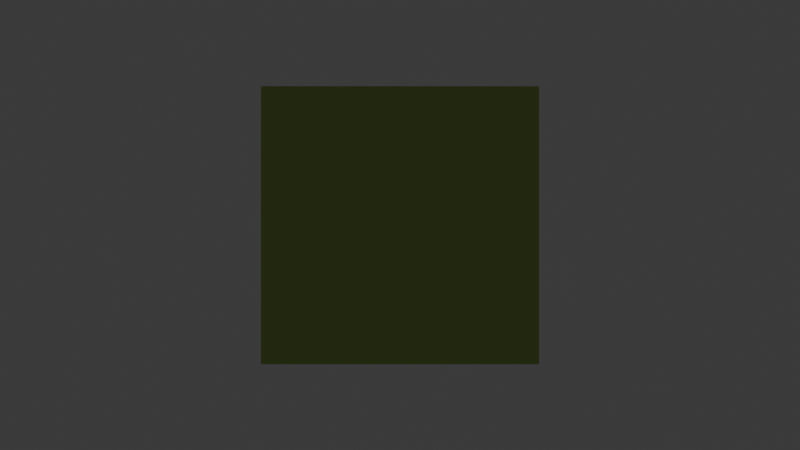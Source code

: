 # Source: Mix_Materal_Shader.blend  (saved by Blender 5.1.29; exported with 4.5.12 LTS)
import bpy
from mathutils import Matrix  # noqa: F401  (used for matrix-valued properties, if any)

bpy.ops.wm.read_factory_settings(use_empty=True)
scene = bpy.context.scene
scene.name = 'Scene'

# ---- collections
col_cemera = bpy.data.collections.new('Cemera'); scene.collection.children.link(col_cemera)
col_mix_metrial_collection = bpy.data.collections.new('Mix_Metrial_Collection'); scene.collection.children.link(col_mix_metrial_collection)

# ---- images (referenced by path relative to the original .blend; pixels are not part of the script)
import os
ASSET_DIR = os.environ.get("B2B_ASSET_DIR", "")  # directory of the original .blend (textures are referenced by path, not embedded)
HERE = os.path.dirname(os.path.abspath(__file__))  # packed textures are extracted next to this script under _unpacked/

def load_image(name, relpath, width, height, colorspace="sRGB"):
    """Load a texture the original file referenced (path relative to the .blend, or extracted next to this script)."""
    p = next((c for c in (os.path.join(HERE, relpath), os.path.join(ASSET_DIR, relpath)) if relpath and os.path.exists(c)), "")
    if p:
        img = bpy.data.images.load(p, check_existing=True)
        img.name = name
    else:  # same state as the original file: an image datablock whose file is absent (Cycles renders it pink)
        img = bpy.data.images.new(name, width, height)
        img.source = "FILE"
        img.filepath = "//" + (relpath or name)
    img.colorspace_settings.name = colorspace
    return img
img_mix_alpha = load_image('Mix_Alpha', 'Mix_Alpha.png', 1024, 1024, 'Non-Color')

# ---- materials (node trees are filled in below, after node groups)
mat_mix_material_node = bpy.data.materials.new('Mix_Material_Node')

# ---- node groups
ng_mix_material = bpy.data.node_groups.new('Mix Material', 'ShaderNodeTree')
_s = ng_mix_material.interface.new_socket(name='Base Color', in_out='OUTPUT', socket_type='NodeSocketColor')
_s.default_value = (0.8, 0.8, 0.8, 1.0)
_s = ng_mix_material.interface.new_socket(name='AO', in_out='OUTPUT', socket_type='NodeSocketFloat')
_s.min_value = 0.0
_s.max_value = 1.0
_s = ng_mix_material.interface.new_socket(name='Metallic', in_out='OUTPUT', socket_type='NodeSocketFloat')
_s.min_value = 0.0
_s.max_value = 1.0
_s = ng_mix_material.interface.new_socket(name='Roughness', in_out='OUTPUT', socket_type='NodeSocketFloat')
_s.min_value = 0.0
_s.max_value = 1.0
_s = ng_mix_material.interface.new_socket(name='Alpha', in_out='OUTPUT', socket_type='NodeSocketFloat')
_s.default_value = 1.0
_s.min_value = 0.0
_s.max_value = 1.0
_s = ng_mix_material.interface.new_socket(name='Normal', in_out='OUTPUT', socket_type='NodeSocketColor')
_s.default_value = (0.5, 0.5, 1.0, 1.0)
_s = ng_mix_material.interface.new_socket(name='Displacement', in_out='OUTPUT', socket_type='NodeSocketFloat')
_s.min_value = 0.0
_s.max_value = 1.0
_s = ng_mix_material.interface.new_socket(name='Emission Color', in_out='OUTPUT', socket_type='NodeSocketColor')
_s.default_value = (1.0, 1.0, 1.0, 1.0)
_s = ng_mix_material.interface.new_socket(name='Emission Strength', in_out='OUTPUT', socket_type='NodeSocketFloat')
_s.min_value = 0.0
_s.max_value = 999.0
ng_mix_material.interface.new_panel('Material A')
_s = ng_mix_material.interface.new_socket(name='Base Color A', in_out='INPUT', socket_type='NodeSocketColor')
_s = ng_mix_material.interface.new_socket(name='AO  A', in_out='INPUT', socket_type='NodeSocketFloat')
_s.min_value = 0.0
_s.max_value = 1.0
_s = ng_mix_material.interface.new_socket(name='Metallic A', in_out='INPUT', socket_type='NodeSocketFloat')
_s.min_value = 0.0
_s.max_value = 1.0
_s = ng_mix_material.interface.new_socket(name='Roughness A', in_out='INPUT', socket_type='NodeSocketFloat')
_s.min_value = 0.0
_s.max_value = 1.0
_s = ng_mix_material.interface.new_socket(name='Alpha A', in_out='INPUT', socket_type='NodeSocketFloat')
_s.min_value = 0.0
_s.max_value = 1.0
_s = ng_mix_material.interface.new_socket(name='Normal A', in_out='INPUT', socket_type='NodeSocketColor')
_s.default_value = (0.5, 0.5, 1.0, 1.0)
_s = ng_mix_material.interface.new_socket(name='Displacement A', in_out='INPUT', socket_type='NodeSocketFloat')
_s.min_value = 0.0
_s.max_value = 1.0
_s = ng_mix_material.interface.new_socket(name='Emission Color A', in_out='INPUT', socket_type='NodeSocketColor')
_s.default_value = (1.0, 1.0, 1.0, 1.0)
_s = ng_mix_material.interface.new_socket(name='Emission Strength A', in_out='INPUT', socket_type='NodeSocketFloat')
_s.min_value = 0.0
_s.max_value = 999.0
ng_mix_material.interface.new_panel('Factor')
_s = ng_mix_material.interface.new_socket(name='Mix (Factor) A+B', in_out='INPUT', socket_type='NodeSocketFloat')
_s.min_value = 0.0
_s.max_value = 1.0
ng_mix_material.interface.new_panel('Material B')
_s = ng_mix_material.interface.new_socket(name='Base Color B', in_out='INPUT', socket_type='NodeSocketColor')
_s = ng_mix_material.interface.new_socket(name='AO B', in_out='INPUT', socket_type='NodeSocketFloat')
_s.min_value = 0.0
_s.max_value = 1.0
_s = ng_mix_material.interface.new_socket(name='Metallic B', in_out='INPUT', socket_type='NodeSocketFloat')
_s.min_value = 0.0
_s.max_value = 1.0
_s = ng_mix_material.interface.new_socket(name='Roughness B', in_out='INPUT', socket_type='NodeSocketFloat')
_s.min_value = 0.0
_s.max_value = 1.0
_s = ng_mix_material.interface.new_socket(name='Alpha B', in_out='INPUT', socket_type='NodeSocketFloat')
_s.min_value = 0.0
_s.max_value = 1.0
_s = ng_mix_material.interface.new_socket(name='Normal B', in_out='INPUT', socket_type='NodeSocketColor')
_s.default_value = (0.5, 0.5, 1.0, 1.0)
_s = ng_mix_material.interface.new_socket(name='Displacement B', in_out='INPUT', socket_type='NodeSocketFloat')
_s.min_value = 0.0
_s.max_value = 1.0
_s = ng_mix_material.interface.new_socket(name='Emission Color B', in_out='INPUT', socket_type='NodeSocketColor')
_s.default_value = (1.0, 1.0, 1.0, 1.0)
_s = ng_mix_material.interface.new_socket(name='Emission Strength B', in_out='INPUT', socket_type='NodeSocketFloat')
_s.min_value = 0.0
_s.max_value = 999.0
_N = ng_mix_material.nodes; _L = ng_mix_material.links
n0 = _N.new('NodeGroupOutput'); n0.name = 'Mix Material Output'; n0.location = (780, -520)
n0.width = 200
n1 = _N.new('NodeGroupInput'); n1.name = 'Group Input'; n1.location = (-640, -820)
n2 = _N.new('ShaderNodeMix'); n2.name = 'Mix.001'; n2.location = (320, 240)
n2.label = 'Mix Base Color'
n2.data_type = 'RGBA'
n3 = _N.new('ShaderNodeMix'); n3.name = 'Mix.002'; n3.location = (320, -380)
n3.label = 'MiX Metalic'
n4 = _N.new('ShaderNodeMix'); n4.name = 'Mix.003'; n4.location = (320, -660)
n4.label = 'MiX Roughness'
n5 = _N.new('ShaderNodeMix'); n5.name = 'Mix.004'; n5.location = (320, -980)
n5.label = 'MiX Alpha'
n6 = _N.new('NodeGroupInput'); n6.name = 'Group Input.001'; n6.location = (-640, -60)
n7 = _N.new('NodeGroupInput'); n7.name = 'Group Input.002'; n7.location = (-640, -620)
n7.hide = True
n8 = _N.new('NodeReroute'); n8.name = 'Reroute'; n8.location = (0, -640)
n8.width = 10
n8.socket_idname = 'NodeSocketFloat'
n9 = _N.new('ShaderNodeMix'); n9.name = 'Mix.005'; n9.location = (320, -1260)
n9.label = 'Mix Normal'
n9.data_type = 'RGBA'
n10 = _N.new('ShaderNodeMix'); n10.name = 'Mix.006'; n10.location = (320, -1620)
n10.label = 'MiX Disp'
n11 = _N.new('ShaderNodeMix'); n11.name = 'Mix.007'; n11.location = (320, -100)
n11.label = 'MiX AO'
n12 = _N.new('ShaderNodeMix'); n12.name = 'Mix.008'; n12.location = (320, -1860)
n12.label = 'Mix Emission'
n12.data_type = 'RGBA'
n13 = _N.new('ShaderNodeMix'); n13.name = 'Mix.009'; n13.location = (320, -2120)
n13.label = 'MiX Emission Strength'
_L.new(n1.outputs[10], n2.inputs[7])
_L.new(n1.outputs[12], n3.inputs[3])
_L.new(n1.outputs[13], n4.inputs[3])
_L.new(n1.outputs[14], n5.inputs[3])
_L.new(n6.outputs[0], n2.inputs[6])
_L.new(n6.outputs[2], n3.inputs[2])
_L.new(n6.outputs[3], n4.inputs[2])
_L.new(n6.outputs[4], n5.inputs[2])
_L.new(n8.outputs[0], n3.inputs[0])
_L.new(n8.outputs[0], n2.inputs[0])
_L.new(n7.outputs[9], n8.inputs[0])
_L.new(n8.outputs[0], n4.inputs[0])
_L.new(n8.outputs[0], n5.inputs[0])
_L.new(n1.outputs[15], n9.inputs[7])
_L.new(n6.outputs[5], n9.inputs[6])
_L.new(n8.outputs[0], n9.inputs[0])
_L.new(n8.outputs[0], n10.inputs[0])
_L.new(n1.outputs[16], n10.inputs[3])
_L.new(n6.outputs[6], n10.inputs[2])
_L.new(n2.outputs[2], n0.inputs[0])
_L.new(n6.outputs[1], n11.inputs[2])
_L.new(n1.outputs[11], n11.inputs[3])
_L.new(n8.outputs[0], n11.inputs[0])
_L.new(n11.outputs[0], n0.inputs[1])
_L.new(n3.outputs[0], n0.inputs[2])
_L.new(n4.outputs[0], n0.inputs[3])
_L.new(n5.outputs[0], n0.inputs[4])
_L.new(n9.outputs[2], n0.inputs[5])
_L.new(n10.outputs[0], n0.inputs[6])
_L.new(n8.outputs[0], n12.inputs[0])
_L.new(n8.outputs[0], n13.inputs[0])
_L.new(n6.outputs[7], n12.inputs[6])
_L.new(n6.outputs[8], n13.inputs[2])
_L.new(n1.outputs[17], n12.inputs[7])
_L.new(n1.outputs[18], n13.inputs[3])
_L.new(n12.outputs[2], n0.inputs[7])
_L.new(n13.outputs[0], n0.inputs[8])
n0.is_active_output = True
ng_material_a = bpy.data.node_groups.new('Material A', 'ShaderNodeTree')
_s = ng_material_a.interface.new_socket(name='Base Color', in_out='OUTPUT', socket_type='NodeSocketColor')
_s.default_value = (0.1923, 0.8, 0.1746, 1.0)
_s = ng_material_a.interface.new_socket(name='AO', in_out='OUTPUT', socket_type='NodeSocketFloat')
_s.default_value = 1.0
_s.min_value = 0.0
_s.max_value = 1.0
_s = ng_material_a.interface.new_socket(name='Metallic', in_out='OUTPUT', socket_type='NodeSocketFloat')
_s.default_value = 0.5
_s.min_value = 0.0
_s.max_value = 1.0
_s = ng_material_a.interface.new_socket(name='Roughness', in_out='OUTPUT', socket_type='NodeSocketFloat')
_s.default_value = 0.5
_s.min_value = 0.0
_s.max_value = 1.0
_s = ng_material_a.interface.new_socket(name='Alpha', in_out='OUTPUT', socket_type='NodeSocketFloat')
_s.default_value = 2.0
_s.min_value = 0.0
_s.max_value = 1.0
_s = ng_material_a.interface.new_socket(name='Normal', in_out='OUTPUT', socket_type='NodeSocketColor')
_s.default_value = (0.5, 0.5, 1.0, 1.0)
_s = ng_material_a.interface.new_socket(name='Displacement', in_out='OUTPUT', socket_type='NodeSocketFloat')
_s.min_value = 0.0
_s.max_value = 1.0
_s = ng_material_a.interface.new_socket(name='Emission Color', in_out='OUTPUT', socket_type='NodeSocketColor')
_s.default_value = (1.0, 1.0, 1.0, 1.0)
_s = ng_material_a.interface.new_socket(name='Emission Strength', in_out='OUTPUT', socket_type='NodeSocketFloat')
_s.min_value = 0.0
_s.max_value = 999.0
_s = ng_material_a.interface.new_socket(name='Vector', in_out='INPUT', socket_type='NodeSocketVector')
_N = ng_material_a.nodes; _L = ng_material_a.links
n0 = _N.new('NodeGroupOutput'); n0.name = 'Group Output'; n0.location = (920, 220)
n0.width = 180
n0.inputs[0].default_value = (0.1923, 0.8, 0.1746, 1.0)
n0.inputs[1].default_value = 1.0
n0.inputs[2].default_value = 0.5
n0.inputs[3].default_value = 0.5
n0.inputs[4].default_value = 1.0
n0.inputs[5].default_value = (0.5, 0.5, 1.0, 1.0)
n0.inputs[6].default_value = 0.0
n0.inputs[7].default_value = (0.8, 0.8, 0.8, 1.0)
n0.inputs[8].default_value = 5.96e-08
n1 = _N.new('NodeGroupInput'); n1.name = 'Group Input'; n1.location = (-640, 140)
n0.is_active_output = True
ng_material_b = bpy.data.node_groups.new('Material B', 'ShaderNodeTree')
_s = ng_material_b.interface.new_socket(name='Base Color', in_out='OUTPUT', socket_type='NodeSocketColor')
_s.default_value = (1.0, 0.07867, 0.1298, 1.0)
_s = ng_material_b.interface.new_socket(name='AO', in_out='OUTPUT', socket_type='NodeSocketFloat')
_s.default_value = 1.0
_s.min_value = 0.0
_s.max_value = 1.0
_s = ng_material_b.interface.new_socket(name='Metallic', in_out='OUTPUT', socket_type='NodeSocketFloat')
_s.default_value = 0.5
_s.min_value = 0.0
_s.max_value = 1.0
_s = ng_material_b.interface.new_socket(name='Roughness', in_out='OUTPUT', socket_type='NodeSocketFloat')
_s.default_value = 0.5
_s.min_value = 0.0
_s.max_value = 1.0
_s = ng_material_b.interface.new_socket(name='Alpha', in_out='OUTPUT', socket_type='NodeSocketFloat')
_s.default_value = 1.0
_s.min_value = 0.0
_s.max_value = 1.0
_s = ng_material_b.interface.new_socket(name='Normal', in_out='OUTPUT', socket_type='NodeSocketColor')
_s.default_value = (0.5, 0.5, 1.0, 1.0)
_s = ng_material_b.interface.new_socket(name='Displacement', in_out='OUTPUT', socket_type='NodeSocketFloat')
_s.min_value = 0.0
_s.max_value = 1.0
_s = ng_material_b.interface.new_socket(name='Emission Color', in_out='OUTPUT', socket_type='NodeSocketColor')
_s.default_value = (1.0, 1.0, 1.0, 1.0)
_s = ng_material_b.interface.new_socket(name='Emission Strength', in_out='OUTPUT', socket_type='NodeSocketFloat')
_s.min_value = 0.0
_s.max_value = 999.0
_s = ng_material_b.interface.new_socket(name='Vector', in_out='INPUT', socket_type='NodeSocketVector')
_N = ng_material_b.nodes; _L = ng_material_b.links
n0 = _N.new('NodeGroupOutput'); n0.name = 'Group Output'; n0.location = (900, -40)
n0.width = 200
n0.inputs[0].default_value = (1.0, 0.07867, 0.1298, 1.0)
n0.inputs[1].default_value = 1.0
n0.inputs[2].default_value = 0.5
n0.inputs[3].default_value = 0.5
n0.inputs[4].default_value = 1.0
n0.inputs[5].default_value = (0.5, 0.5, 1.0, 1.0)
n0.inputs[6].default_value = 0.0
n0.inputs[7].default_value = (1.0, 1.0, 1.0, 1.0)
n0.inputs[8].default_value = 0.0
n1 = _N.new('NodeGroupInput'); n1.name = 'Group Input'; n1.location = (-740, -120)
n0.is_active_output = True

# ---- material node trees
mat_mix_material_node.use_nodes = True; mat_mix_material_node.node_tree.nodes.clear()
_N = mat_mix_material_node.node_tree.nodes; _L = mat_mix_material_node.node_tree.links
n0 = _N.new('ShaderNodeBsdfPrincipled'); n0.name = 'Principled BSDF'; n0.location = (-1120, 340)
n1 = _N.new('ShaderNodeDisplacement'); n1.name = 'Displacement'; n1.location = (-1340, -120)
n1.width = 160
n2 = _N.new('ShaderNodeGroup'); n2.name = 'Group.001'; n2.location = (-1720, 300)
n2.width = 300
n2.node_tree = ng_mix_material
n3 = _N.new('ShaderNodeNormalMap'); n3.name = 'Normal Map'; n3.location = (-1340, 120)
n3.width = 160
n4 = _N.new('ShaderNodeGroup'); n4.name = 'Group.002'; n4.location = (-2060, 220)
n4.node_tree = ng_material_a
n5 = _N.new('ShaderNodeGroup'); n5.name = 'Group.004'; n5.location = (-2060, -160)
n5.label = 'Material B'
n5.node_tree = ng_material_b
n6 = _N.new('ShaderNodeOutputMaterial'); n6.name = 'Material Output'; n6.location = (-780, 300)
n7 = _N.new('ShaderNodeTexImage'); n7.name = 'Image Texture'; n7.location = (-2400, -80)
n7.image = img_mix_alpha
n8 = _N.new('ShaderNodeMapping'); n8.name = 'Mapping'; n8.location = (-2600, -80)
n9 = _N.new('ShaderNodeTexCoord'); n9.name = 'Texture Coordinate'; n9.location = (-2780, -80)
n10 = _N.new('ShaderNodeMix'); n10.name = 'Apply AO'; n10.location = (-1340, 460)
n10.label = 'Apply AO'
n10.width = 160
n10.data_type = 'RGBA'
n10.blend_type = 'MULTIPLY'
n10.inputs[0].default_value = 1.0
n11 = _N.new('ShaderNodeMapping'); n11.name = 'Mapping.001'; n11.location = (-2600, 340)
n12 = _N.new('ShaderNodeTexCoord'); n12.name = 'Texture Coordinate.001'; n12.location = (-2780, 340)
n13 = _N.new('ShaderNodeMapping'); n13.name = 'Mapping.002'; n13.location = (-2600, -500)
n14 = _N.new('ShaderNodeTexCoord'); n14.name = 'Texture Coordinate.002'; n14.location = (-2780, -500)
_L.new(n2.outputs[6], n1.inputs[0])
_L.new(n10.outputs[2], n0.inputs[0])
_L.new(n2.outputs[3], n0.inputs[2])
_L.new(n3.outputs[0], n0.inputs[5])
_L.new(n4.outputs[0], n2.inputs[0])
_L.new(n4.outputs[1], n2.inputs[1])
_L.new(n4.outputs[2], n2.inputs[2])
_L.new(n4.outputs[3], n2.inputs[3])
_L.new(n4.outputs[6], n2.inputs[6])
_L.new(n4.outputs[5], n2.inputs[5])
_L.new(n4.outputs[4], n2.inputs[4])
_L.new(n5.outputs[0], n2.inputs[10])
_L.new(n5.outputs[1], n2.inputs[11])
_L.new(n5.outputs[2], n2.inputs[12])
_L.new(n5.outputs[3], n2.inputs[13])
_L.new(n5.outputs[4], n2.inputs[14])
_L.new(n5.outputs[5], n2.inputs[15])
_L.new(n5.outputs[6], n2.inputs[16])
_L.new(n2.outputs[5], n3.inputs[1])
_L.new(n1.outputs[0], n6.inputs[2])
_L.new(n7.outputs[0], n2.inputs[9])
_L.new(n8.outputs[0], n7.inputs[0])
_L.new(n9.outputs[2], n8.inputs[0])
_L.new(n2.outputs[2], n0.inputs[1])
_L.new(n2.outputs[4], n0.inputs[4])
_L.new(n2.outputs[0], n10.inputs[6])
_L.new(n2.outputs[1], n10.inputs[7])
_L.new(n0.outputs[0], n6.inputs[0])
_L.new(n12.outputs[2], n11.inputs[0])
_L.new(n11.outputs[0], n4.inputs[0])
_L.new(n14.outputs[2], n13.inputs[0])
_L.new(n13.outputs[0], n5.inputs[0])
_L.new(n2.outputs[8], n0.inputs[28])
_L.new(n2.outputs[7], n0.inputs[27])
_L.new(n4.outputs[7], n2.inputs[7])
_L.new(n4.outputs[8], n2.inputs[8])
_L.new(n5.outputs[7], n2.inputs[17])
_L.new(n5.outputs[8], n2.inputs[18])
n6.is_active_output = True

# ---- world
world_world = bpy.data.worlds.new('World'); scene.world = world_world
world_world.use_nodes = True; world_world.node_tree.nodes.clear()
_N = world_world.node_tree.nodes; _L = world_world.node_tree.links
n0 = _N.new('ShaderNodeOutputWorld'); n0.name = 'World Output'; n0.location = (200, 100)
n1 = _N.new('ShaderNodeBackground'); n1.name = 'Background'; n1.location = (-200, 100)
n1.inputs[0].default_value = (0.05088, 0.05088, 0.05088, 1.0)
_L.new(n1.outputs[0], n0.inputs[0])
n0.is_active_output = True
world_world.color = (0.05088, 0.05088, 0.05088)
world_world.sun_shadow_jitter_overblur = 0.0

# ---- cameras
cam_camera = bpy.data.cameras.new('Camera')

# ---- meshes
me_cube = bpy.data.meshes.new('Cube')
me_cube.from_pydata([(-1.0, -1.0, -1.0), (-1.0, -1.0, 1.0), (-1.0, 1.0, -1.0), (-1.0, 1.0, 1.0), (1.0, -1.0, -1.0), (1.0, -1.0, 1.0), (1.0, 1.0, -1.0), (1.0, 1.0, 1.0), (0.327, 1.0, -1.0), (-0.327, 1.0, -1.0), (0.327, 1.0, 1.0), (-0.327, 1.0, 1.0), (0.327, -1.0, -1.0), (-0.327, -1.0, -1.0), (-0.327, -1.0, 1.0), (0.327, -1.0, 1.0), (-1.0, -0.327, -1.0), (-1.0, 0.327, -1.0), (-1.0, 0.327, 1.0), (-1.0, -0.327, 1.0), (1.0, 0.327, -1.0), (1.0, -0.327, -1.0), (1.0, -0.327, 1.0), (1.0, 0.327, 1.0), (-0.327, -0.327, 1.0), (0.327, -0.327, 1.0), (0.327, 0.327, 1.0), (-0.327, 0.327, 1.0), (0.327, -0.327, -1.0), (-0.327, -0.327, -1.0), (-0.327, 0.327, -1.0), (0.327, 0.327, -1.0), (-1.0, -1.0, -0.327), (-1.0, -1.0, 0.327), (-1.0, 1.0, -0.327), (-1.0, 1.0, 0.327), (1.0, 1.0, -0.327), (1.0, 1.0, 0.327), (1.0, -1.0, -0.327), (1.0, -1.0, 0.327), (-0.327, -1.0, -0.327), (0.327, -1.0, -0.327), (0.327, -1.0, 0.327), (-0.327, -1.0, 0.327), (0.327, 1.0, -0.327), (-0.327, 1.0, -0.327), (-0.327, 1.0, 0.327), (0.327, 1.0, 0.327), (1.0, -0.327, -0.327), (1.0, 0.327, -0.327), (1.0, 0.327, 0.327), (1.0, -0.327, 0.327), (-1.0, 0.327, -0.327), (-1.0, -0.327, -0.327), (-1.0, -0.327, 0.327), (-1.0, 0.327, 0.327)], [], [(24, 25, 26, 27), (28, 29, 30, 31), (40, 41, 42, 43), (44, 45, 46, 47), (48, 49, 50, 51), (52, 53, 54, 55), (24, 14, 15, 25), (28, 12, 13, 29), (40, 13, 12, 41), (44, 8, 9, 45), (11, 27, 26, 10), (8, 31, 30, 9), (29, 16, 17, 30), (25, 22, 23, 26), (19, 24, 27, 18), (21, 28, 31, 20), (48, 21, 20, 49), (52, 17, 16, 53), (14, 43, 42, 15), (10, 47, 46, 11), (22, 51, 50, 23), (18, 55, 54, 19), (33, 54, 53, 32), (37, 50, 49, 36), (35, 46, 45, 34), (39, 42, 41, 38), (43, 33, 32, 40), (51, 39, 38, 48), (47, 37, 36, 44), (55, 35, 34, 52), (2, 34, 45, 9), (8, 6, 20, 31), (8, 44, 36, 6), (2, 9, 30, 17), (7, 10, 26, 23), (35, 3, 11, 46), (47, 10, 7, 37), (11, 3, 18, 27), (4, 38, 41, 12), (16, 29, 13, 0), (28, 21, 4, 12), (13, 40, 32, 0), (24, 19, 1, 14), (39, 5, 15, 42), (43, 14, 1, 33), (22, 25, 15, 5), (0, 32, 53, 16), (17, 52, 34, 2), (33, 1, 19, 54), (55, 18, 3, 35), (6, 36, 49, 20), (21, 48, 38, 4), (37, 7, 23, 50), (51, 22, 5, 39)])
_uv = me_cube.uv_layers.new(name='UVMap')
_uv.uv.foreach_set('vector', [0.7909, 0.6659, 0.7091, 0.6659, 0.7091, 0.5841, 0.7909, 0.5841, 0.2909, 0.6659, 0.2091, 0.6659, 0.2091, 0.5841, 0.2909, 0.5841, 0.4591, 0.9159, 0.4591, 0.8341, 0.5409, 0.8341, 0.5409, 0.9159, 0.4591, 0.4159, 0.4591, 0.3341, 0.5409, 0.3341, 0.5409, 0.4159, 0.4591, 0.6659, 0.4591, 0.5841, 0.5409, 0.5841, 0.5409, 0.6659, 0.4591, 0.1659, 0.4591, 0.08413, 0.5409, 0.08413, 0.5409, 0.1659, 0.7909, 0.6659, 0.7909, 0.75, 0.7091, 0.75, 0.7091, 0.6659, 0.2909, 0.6659, 0.2909, 0.75, 0.2091, 0.75, 0.2091, 0.6659, 0.4591, 0.9159, 0.375, 0.9159, 0.375, 0.8341, 0.4591, 0.8341, 0.4591, 0.4159, 0.375, 0.4159, 0.375, 0.3341, 0.4591, 0.3341, 0.7909, 0.5, 0.7909, 0.5841, 0.7091, 0.5841, 0.7091, 0.5, 0.2909, 0.5, 0.2909, 0.5841, 0.2091, 0.5841, 0.2091, 0.5, 0.2091, 0.6659, 0.125, 0.6659, 0.125, 0.5841, 0.2091, 0.5841, 0.7091, 0.6659, 0.625, 0.6659, 0.625, 0.5841, 0.7091, 0.5841, 0.875, 0.6659, 0.7909, 0.6659, 0.7909, 0.5841, 0.875, 0.5841, 0.375, 0.6659, 0.2909, 0.6659, 0.2909, 0.5841, 0.375, 0.5841, 0.4591, 0.6659, 0.375, 0.6659, 0.375, 0.5841, 0.4591, 0.5841, 0.4591, 0.1659, 0.375, 0.1659, 0.375, 0.08413, 0.4591, 0.08413, 0.625, 0.9159, 0.5409, 0.9159, 0.5409, 0.8341, 0.625, 0.8341, 0.625, 0.4159, 0.5409, 0.4159, 0.5409, 0.3341, 0.625, 0.3341, 0.625, 0.6659, 0.5409, 0.6659, 0.5409, 0.5841, 0.625, 0.5841, 0.625, 0.1659, 0.5409, 0.1659, 0.5409, 0.08413, 0.625, 0.08413, 0.5409, 0.0, 0.5409, 0.08413, 0.4591, 0.08413, 0.4591, 0.0, 0.5409, 0.5, 0.5409, 0.5841, 0.4591, 0.5841, 0.4591, 0.5, 0.5409, 0.25, 0.5409, 0.3341, 0.4591, 0.3341, 0.4591, 0.25, 0.5409, 0.75, 0.5409, 0.8341, 0.4591, 0.8341, 0.4591, 0.75, 0.5409, 0.9159, 0.5409, 1.0, 0.4591, 1.0, 0.4591, 0.9159, 0.5409, 0.6659, 0.5409, 0.75, 0.4591, 0.75, 0.4591, 0.6659, 0.5409, 0.4159, 0.5409, 0.5, 0.4591, 0.5, 0.4591, 0.4159, 0.5409, 0.1659, 0.5409, 0.25, 0.4591, 0.25, 0.4591, 0.1659, 0.375, 0.25, 0.4591, 0.25, 0.4591, 0.3341, 0.375, 0.3341, 0.2909, 0.5, 0.375, 0.5, 0.375, 0.5841, 0.2909, 0.5841, 0.375, 0.4159, 0.4591, 0.4159, 0.4591, 0.5, 0.375, 0.5, 0.125, 0.5, 0.2091, 0.5, 0.2091, 0.5841, 0.125, 0.5841, 0.625, 0.5, 0.7091, 0.5, 0.7091, 0.5841, 0.625, 0.5841, 0.5409, 0.25, 0.625, 0.25, 0.625, 0.3341, 0.5409, 0.3341, 0.5409, 0.4159, 0.625, 0.4159, 0.625, 0.5, 0.5409, 0.5, 0.7909, 0.5, 0.875, 0.5, 0.875, 0.5841, 0.7909, 0.5841, 0.375, 0.75, 0.4591, 0.75, 0.4591, 0.8341, 0.375, 0.8341, 0.125, 0.6659, 0.2091, 0.6659, 0.2091, 0.75, 0.125, 0.75, 0.2909, 0.6659, 0.375, 0.6659, 0.375, 0.75, 0.2909, 0.75, 0.375, 0.9159, 0.4591, 0.9159, 0.4591, 1.0, 0.375, 1.0, 0.7909, 0.6659, 0.875, 0.6659, 0.875, 0.75, 0.7909, 0.75, 0.5409, 0.75, 0.625, 0.75, 0.625, 0.8341, 0.5409, 0.8341, 0.5409, 0.9159, 0.625, 0.9159, 0.625, 1.0, 0.5409, 1.0, 0.625, 0.6659, 0.7091, 0.6659, 0.7091, 0.75, 0.625, 0.75, 0.375, 0.0, 0.4591, 0.0, 0.4591, 0.08413, 0.375, 0.08413, 0.375, 0.1659, 0.4591, 0.1659, 0.4591, 0.25, 0.375, 0.25, 0.5409, 0.0, 0.625, 0.0, 0.625, 0.08413, 0.5409, 0.08413, 0.5409, 0.1659, 0.625, 0.1659, 0.625, 0.25, 0.5409, 0.25, 0.375, 0.5, 0.4591, 0.5, 0.4591, 0.5841, 0.375, 0.5841, 0.375, 0.6659, 0.4591, 0.6659, 0.4591, 0.75, 0.375, 0.75, 0.5409, 0.5, 0.625, 0.5, 0.625, 0.5841, 0.5409, 0.5841, 0.5409, 0.6659, 0.625, 0.6659, 0.625, 0.75, 0.5409, 0.75])
me_cube.materials.append(mat_mix_material_node)
me_cube.use_paint_bone_selection = False
me_cube.use_paint_mask = True
me_cube.update()

# ---- objects
ob_camera = bpy.data.objects.new('Camera', cam_camera)
ob_mix_metrial_mesh = bpy.data.objects.new('Mix_Metrial_Mesh', me_cube)

# ---- transforms, parenting, visibility, modifiers, constraints
ob_camera.location = (0.0, -8.992, 0.0)
ob_camera.rotation_euler = (1.571, -0.0, -0.0)
ob_mix_metrial_mesh.location = (0.0, 0.0, 0.0)

# ---- collection membership
col_cemera.objects.link(ob_camera)
col_mix_metrial_collection.objects.link(ob_mix_metrial_mesh)

# ---- scene / render settings (as saved in the file)
scene.camera = ob_camera
scene.frame_start = 1; scene.frame_end = 250; scene.frame_set(1)
scene.render.engine = 'CYCLES'
scene.render.bake_bias = 0.0
scene.render.bake_samples = 0
scene.cycles.denoising_use_gpu = True
scene.cycles.sampling_pattern = 'TABULATED_SOBOL'
scene.eevee.use_volume_custom_range = False
bpy.context.view_layer.update()
